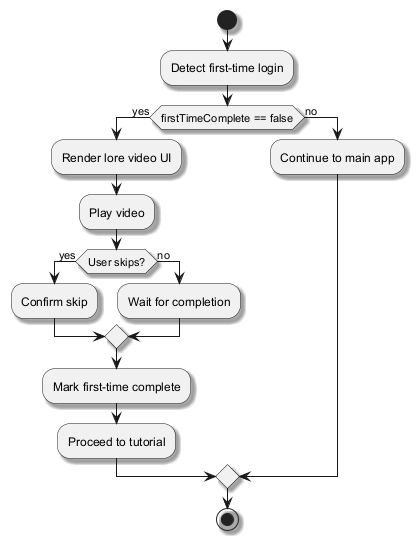

The diagram above was rendered by PlantUML. Its source (embedded in the PNG):
@startuml
skinparam shadowing true
start
:Detect first-time login;
if (firstTimeComplete == false) then (yes)
  :Render lore video UI;
  :Play video;
  if (User skips?) then (yes)
    :Confirm skip;
  else (no)
    :Wait for completion;
  endif
  :Mark first-time complete;
  :Proceed to tutorial;
else (no)
  :Continue to main app;
endif
stop
@enduml